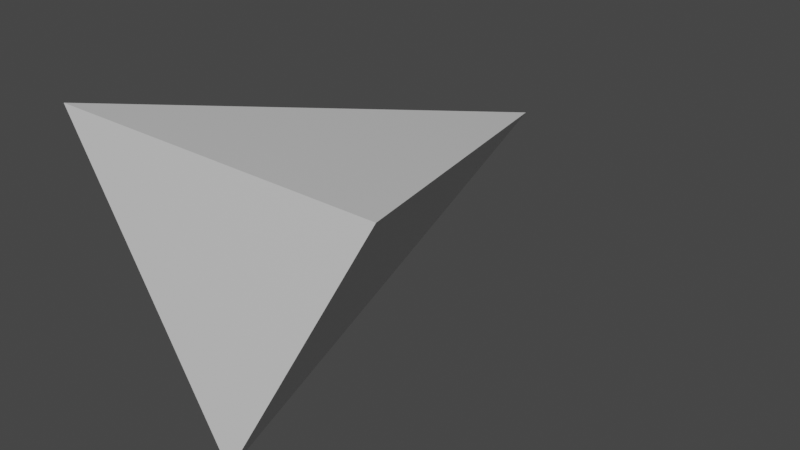 # Source: fe_cap_2_1.blend  (saved by Blender 3.0.42; exported with 4.5.12 LTS)
import bpy
from mathutils import Matrix  # noqa: F401  (used for matrix-valued properties, if any)

bpy.ops.wm.read_factory_settings(use_empty=True)
scene = bpy.context.scene
scene.name = 'Scene'

# ---- materials (node trees are filled in below, after node groups)
mat_material_001 = bpy.data.materials.new('Material.001')
mat_material_001.use_transparent_shadow = False

# ---- material node trees
mat_material_001.use_nodes = True; mat_material_001.node_tree.nodes.clear()
_N = mat_material_001.node_tree.nodes; _L = mat_material_001.node_tree.links
n0 = _N.new('ShaderNodeBsdfPrincipled'); n0.name = 'Principled BSDF'; n0.location = (10, 300)
n0.distribution = 'GGX'
n0.subsurface_method = 'RANDOM_WALK_SKIN'
n0.inputs[3].default_value = 1.45
n0.inputs[27].default_value = (0.0, 0.0, 0.0, 1.0)
n0.inputs[28].default_value = 1.0
n1 = _N.new('ShaderNodeOutputMaterial'); n1.name = 'Material Output'; n1.location = (300, 300)
_L.new(n0.outputs[0], n1.inputs[0])
n1.is_active_output = True

# ---- world
world_world = bpy.data.worlds.new('World'); scene.world = world_world
world_world.use_nodes = True; world_world.node_tree.nodes.clear()
_N = world_world.node_tree.nodes; _L = world_world.node_tree.links
n0 = _N.new('ShaderNodeOutputWorld'); n0.name = 'World Output'; n0.location = (300, 300)
n1 = _N.new('ShaderNodeBackground'); n1.name = 'Background'; n1.location = (10, 300)
n1.inputs[0].default_value = (0.05088, 0.05088, 0.05088, 1.0)
_L.new(n1.outputs[0], n0.inputs[0])
n0.is_active_output = True
world_world.color = (0.05088, 0.05088, 0.05088)
world_world.use_sun_shadow = False
world_world.sun_shadow_jitter_overblur = 0.0

# ---- meshes
me_fe_volcano3_lt7_gmdl = bpy.data.meshes.new('FE_volcano3_Lt7.gmdl')
me_fe_volcano3_lt7_gmdl.from_pydata([(0.009476, -0.1375, -0.1329), (0.1302, -0.1375, 0.07614), (-0.1112, -0.1375, 0.07614), (0.009476, -0.1375, -0.1329), (-0.1112, -0.1375, 0.07614), (-0.001423, 0.1868, 0.0001718), (-0.1112, -0.1375, 0.07614), (0.1302, -0.1375, 0.07614), (-0.001423, 0.1868, 0.0001718), (0.1302, -0.1375, 0.07614), (0.009476, -0.1375, -0.1329), (-0.001423, 0.1868, 0.0001718)], [], [(0, 1, 2), (3, 4, 5), (6, 7, 8), (9, 10, 11)])
me_fe_volcano3_lt7_gmdl.polygons.foreach_set('use_smooth', [True] * 4)
_uv = me_fe_volcano3_lt7_gmdl.uv_layers.new(name='UVMap')
_uv.uv.foreach_set('vector', [0.6703, 0.7337, 0.9437, 0.5759, 0.9437, 0.8915, 0.006677, -8.559e-05, 0.28, -8.559e-05, 0.1807, 0.574, 0.285, -8.559e-05, 0.6006, -8.559e-05, 0.4286, 0.574, 0.6052, -8.559e-05, 0.8786, -8.559e-05, 0.7046, 0.574])
me_fe_volcano3_lt7_gmdl.materials.append(mat_material_001)
me_fe_volcano3_lt7_gmdl.use_remesh_fix_poles = True
me_fe_volcano3_lt7_gmdl.use_remesh_preserve_attributes = False
me_fe_volcano3_lt7_gmdl.update()

# ---- objects
ob_fe_volcano3_lt7_gmdl = bpy.data.objects.new('FE_volcano3_Lt7.gmdl', me_fe_volcano3_lt7_gmdl)

# ---- transforms, parenting, visibility, modifiers, constraints
ob_fe_volcano3_lt7_gmdl.location = (0.0, 0.0, 0.0)

# ---- collection membership
scene.collection.objects.link(ob_fe_volcano3_lt7_gmdl)

# ---- scene / render settings (as saved in the file)
scene.frame_start = 1; scene.frame_end = 250; scene.frame_set(1)
scene.render.engine = 'BLENDER_EEVEE_NEXT'
scene.cycles.sampling_pattern = 'TABULATED_SOBOL'
scene.cycles.use_light_tree = False
scene.view_settings.view_transform = 'Filmic'
bpy.context.view_layer.update()

# ---- added for rendering (the .blend has no active camera and no usable light): camera, sun
cam_auto = bpy.data.cameras.new('AutoCamera')
cam_auto.lens = 50.0
cam_auto.sensor_width = 36.0
cam_auto.clip_end = 1000.0
ob_auto_camera = bpy.data.objects.new('AutoCamera', cam_auto)
scene.collection.objects.link(ob_auto_camera)
ob_auto_camera.location = (0.430583, -0.480692, 0.30851)
ob_auto_camera.rotation_euler = (1.09748, -7.21219e-08, 0.694738)
scene.camera = ob_auto_camera
light_auto_sun = bpy.data.lights.new('AutoSun', 'SUN')
light_auto_sun.energy = 3.0
light_auto_sun.angle = 0.0523599
ob_auto_sun = bpy.data.objects.new('AutoSun', light_auto_sun)
scene.collection.objects.link(ob_auto_sun)
ob_auto_sun.rotation_euler = (0.872665, 0.174533, 0.523599)
bpy.context.view_layer.update()
